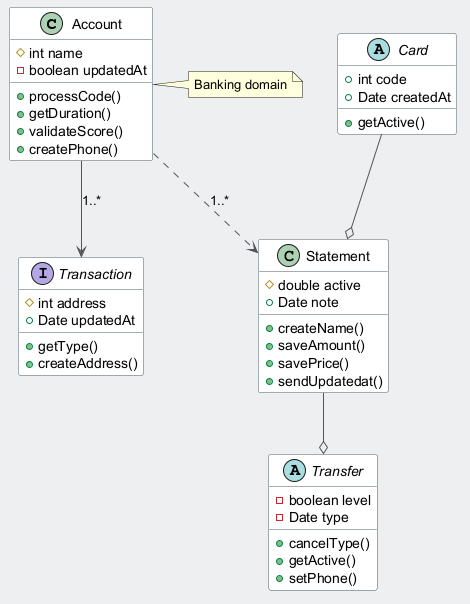

The diagram above was rendered by PlantUML. Its source (embedded in the PNG):
@startuml
skinparam backgroundColor #ECEFF1
skinparam classBackgroundColor #FFFFFF
skinparam classBorderColor #455A64
skinparam ArrowColor #555555
class Account {
  #int name
  -boolean updatedAt
  +processCode()
  +getDuration()
  +validateScore()
  +createPhone()
}
abstract class Transfer {
  -boolean level
  -Date type
  +cancelType()
  +getActive()
  +setPhone()
}
abstract class Card {
  +int code
  +Date createdAt
  +getActive()
}
class Statement {
  #double active
  +Date note
  +createName()
  +saveAmount()
  +savePrice()
  +sendUpdatedat()
}
interface Transaction {
  #int address
  +Date updatedAt
  +getType()
  +createAddress()
}
Card --o Statement
Account ..> Statement : "1..*"
Account --> Transaction : "1..*"
Statement --o Transfer
note right of Account : Banking domain
@enduml